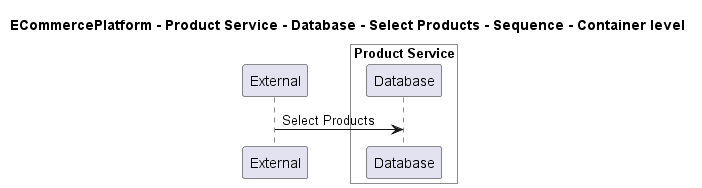

The diagram above was rendered by PlantUML. Its source (embedded in the PNG):
@startuml

title ECommercePlatform - Product Service - Database - Select Products - Sequence - Container level

participant "External" as C4InterFlow.SoftwareSystems.ExternalSystem

box "Product Service" #White
    participant "Database" as ECommercePlatform.SoftwareSystems.ProductService.Containers.Database
end box


C4InterFlow.SoftwareSystems.ExternalSystem -> ECommercePlatform.SoftwareSystems.ProductService.Containers.Database : Select Products


@enduml